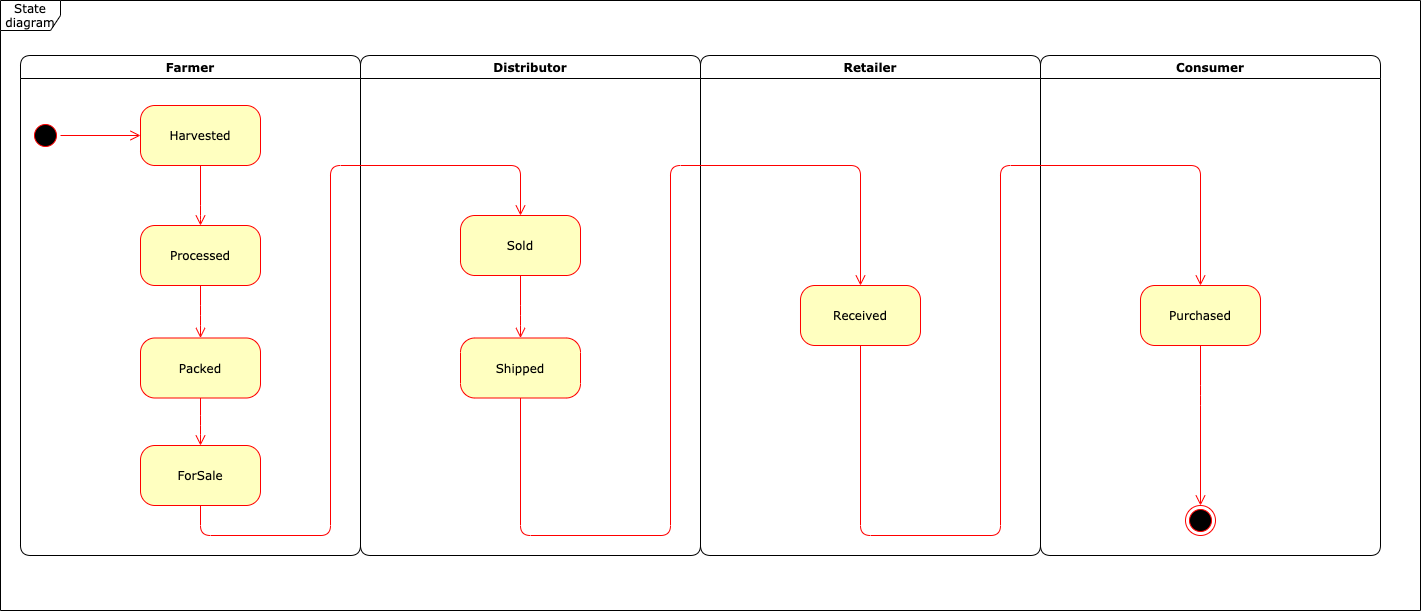

The diagram above was exported from draw.io. Its source (the exported page's mxGraphModel, read from the mxfile embedded in the PNG):
<mxGraphModel dx="1186" dy="614" grid="1" gridSize="10" guides="1" tooltips="1" connect="1" arrows="1" fold="1" page="1" pageScale="1" pageWidth="850" pageHeight="1100" math="0" shadow="0">
  <root>
    <mxCell id="0" />
    <mxCell id="1" parent="0" />
    <mxCell id="2" value="" style="ellipse;html=1;shape=startState;fillColor=#000000;strokeColor=#ff0000;rounded=1;shadow=0;comic=0;labelBackgroundColor=none;fontFamily=Verdana;fontSize=12;fontColor=#000000;align=center;direction=south;" vertex="1" parent="1">
      <mxGeometry x="130" y="135" width="30" height="30" as="geometry" />
    </mxCell>
    <mxCell id="3" value="Harvested" style="rounded=1;whiteSpace=wrap;html=1;arcSize=24;fillColor=#ffffc0;strokeColor=#ff0000;shadow=0;comic=0;labelBackgroundColor=none;fontFamily=Verdana;fontSize=12;fontColor=#000000;align=center;" vertex="1" parent="1">
      <mxGeometry x="240" y="120" width="120" height="60" as="geometry" />
    </mxCell>
    <mxCell id="4" value="Processed" style="rounded=1;whiteSpace=wrap;html=1;arcSize=24;fillColor=#ffffc0;strokeColor=#ff0000;shadow=0;comic=0;labelBackgroundColor=none;fontFamily=Verdana;fontSize=12;fontColor=#000000;align=center;" vertex="1" parent="1">
      <mxGeometry x="240" y="240" width="120" height="60" as="geometry" />
    </mxCell>
    <mxCell id="5" value="Farmer" style="swimlane;whiteSpace=wrap;html=1;rounded=1;shadow=0;comic=0;labelBackgroundColor=none;strokeWidth=1;fontFamily=Verdana;fontSize=12;align=center;startSize=23;" vertex="1" parent="1">
      <mxGeometry x="120" y="70" width="340" height="500" as="geometry">
        <mxRectangle x="120" y="70" width="100" height="23" as="alternateBounds" />
      </mxGeometry>
    </mxCell>
    <mxCell id="6" value="State diagram" style="shape=umlFrame;whiteSpace=wrap;html=1;rounded=1;shadow=0;comic=0;labelBackgroundColor=none;strokeWidth=1;fontFamily=Verdana;fontSize=12;align=center;" vertex="1" parent="1">
      <mxGeometry x="100" y="15" width="1420" height="610" as="geometry" />
    </mxCell>
    <mxCell id="7" style="edgeStyle=orthogonalEdgeStyle;html=1;labelBackgroundColor=none;endArrow=open;endSize=8;strokeColor=#ff0000;fontFamily=Verdana;fontSize=12;align=left;" edge="1" source="2" target="3" parent="1">
      <mxGeometry relative="1" as="geometry" />
    </mxCell>
    <mxCell id="8" style="edgeStyle=orthogonalEdgeStyle;html=1;labelBackgroundColor=none;endArrow=open;endSize=8;strokeColor=#ff0000;fontFamily=Verdana;fontSize=12;align=left;entryX=0.5;entryY=0;exitX=0.5;exitY=1;exitDx=0;exitDy=0;entryDx=0;entryDy=0;" edge="1" source="3" target="4" parent="1">
      <mxGeometry relative="1" as="geometry">
        <Array as="points">
          <mxPoint x="300" y="230" />
          <mxPoint x="300" y="230" />
        </Array>
      </mxGeometry>
    </mxCell>
    <mxCell id="9" value="Packed" style="rounded=1;whiteSpace=wrap;html=1;arcSize=24;fillColor=#ffffc0;strokeColor=#ff0000;shadow=0;comic=0;labelBackgroundColor=none;fontFamily=Verdana;fontSize=12;fontColor=#000000;align=center;" vertex="1" parent="1">
      <mxGeometry x="240" y="352.5" width="120" height="60" as="geometry" />
    </mxCell>
    <mxCell id="10" style="edgeStyle=orthogonalEdgeStyle;html=1;labelBackgroundColor=none;endArrow=open;endSize=8;strokeColor=#ff0000;fontFamily=Verdana;fontSize=12;align=left;entryX=0.5;entryY=0;exitX=0.5;exitY=1;exitDx=0;exitDy=0;entryDx=0;entryDy=0;" edge="1" source="4" target="9" parent="1">
      <mxGeometry relative="1" as="geometry">
        <Array as="points">
          <mxPoint x="300" y="330" />
          <mxPoint x="300" y="330" />
        </Array>
        <mxPoint x="310" y="190" as="sourcePoint" />
        <mxPoint x="310" y="250" as="targetPoint" />
      </mxGeometry>
    </mxCell>
    <mxCell id="11" value="ForSale" style="rounded=1;whiteSpace=wrap;html=1;arcSize=24;fillColor=#ffffc0;strokeColor=#ff0000;shadow=0;comic=0;labelBackgroundColor=none;fontFamily=Verdana;fontSize=12;fontColor=#000000;align=center;" vertex="1" parent="1">
      <mxGeometry x="240" y="460" width="120" height="60" as="geometry" />
    </mxCell>
    <mxCell id="12" style="edgeStyle=orthogonalEdgeStyle;html=1;labelBackgroundColor=none;endArrow=open;endSize=8;strokeColor=#ff0000;fontFamily=Verdana;fontSize=12;align=left;entryX=0.5;entryY=0;exitX=0.5;exitY=1;exitDx=0;exitDy=0;entryDx=0;entryDy=0;" edge="1" source="9" target="11" parent="1">
      <mxGeometry relative="1" as="geometry">
        <Array as="points">
          <mxPoint x="300" y="440" />
          <mxPoint x="300" y="440" />
        </Array>
        <mxPoint x="390" y="440" as="sourcePoint" />
        <mxPoint x="390" y="492.5" as="targetPoint" />
      </mxGeometry>
    </mxCell>
    <mxCell id="13" value="Distributor" style="swimlane;whiteSpace=wrap;html=1;rounded=1;shadow=0;comic=0;labelBackgroundColor=none;strokeWidth=1;fontFamily=Verdana;fontSize=12;align=center;startSize=23;" vertex="1" parent="1">
      <mxGeometry x="460" y="70" width="340" height="500" as="geometry">
        <mxRectangle x="120" y="70" width="100" height="23" as="alternateBounds" />
      </mxGeometry>
    </mxCell>
    <mxCell id="14" value="Sold" style="rounded=1;whiteSpace=wrap;html=1;arcSize=24;fillColor=#ffffc0;strokeColor=#ff0000;shadow=0;comic=0;labelBackgroundColor=none;fontFamily=Verdana;fontSize=12;fontColor=#000000;align=center;" vertex="1" parent="13">
      <mxGeometry x="100" y="160" width="120" height="60" as="geometry" />
    </mxCell>
    <mxCell id="15" value="Shipped" style="rounded=1;whiteSpace=wrap;html=1;arcSize=24;fillColor=#ffffc0;strokeColor=#ff0000;shadow=0;comic=0;labelBackgroundColor=none;fontFamily=Verdana;fontSize=12;fontColor=#000000;align=center;" vertex="1" parent="13">
      <mxGeometry x="100" y="282.5" width="120" height="60" as="geometry" />
    </mxCell>
    <mxCell id="16" style="edgeStyle=orthogonalEdgeStyle;html=1;labelBackgroundColor=none;endArrow=open;endSize=8;strokeColor=#ff0000;fontFamily=Verdana;fontSize=12;align=left;entryX=0.5;entryY=0;exitX=0.5;exitY=1;exitDx=0;exitDy=0;entryDx=0;entryDy=0;" edge="1" parent="13" source="14" target="15">
      <mxGeometry relative="1" as="geometry">
        <Array as="points">
          <mxPoint x="160" y="260" />
          <mxPoint x="160" y="260" />
        </Array>
        <mxPoint x="-150" y="240" as="sourcePoint" />
        <mxPoint x="-150" y="292.5" as="targetPoint" />
      </mxGeometry>
    </mxCell>
    <mxCell id="17" style="edgeStyle=orthogonalEdgeStyle;html=1;labelBackgroundColor=none;endArrow=open;endSize=8;strokeColor=#ff0000;fontFamily=Verdana;fontSize=12;align=left;entryX=0.5;entryY=0;exitX=0.5;exitY=1;exitDx=0;exitDy=0;entryDx=0;entryDy=0;" edge="1" source="11" target="14" parent="1">
      <mxGeometry relative="1" as="geometry">
        <Array as="points">
          <mxPoint x="300" y="550" />
          <mxPoint x="430" y="550" />
          <mxPoint x="430" y="180" />
          <mxPoint x="620" y="180" />
        </Array>
        <mxPoint x="310" y="422.5" as="sourcePoint" />
        <mxPoint x="310" y="470" as="targetPoint" />
      </mxGeometry>
    </mxCell>
    <mxCell id="18" value="Retailer" style="swimlane;whiteSpace=wrap;html=1;rounded=1;shadow=0;comic=0;labelBackgroundColor=none;strokeWidth=1;fontFamily=Verdana;fontSize=12;align=center;startSize=23;" vertex="1" parent="1">
      <mxGeometry x="800" y="70" width="340" height="500" as="geometry">
        <mxRectangle x="120" y="70" width="100" height="23" as="alternateBounds" />
      </mxGeometry>
    </mxCell>
    <mxCell id="19" value="Received" style="rounded=1;whiteSpace=wrap;html=1;arcSize=24;fillColor=#ffffc0;strokeColor=#ff0000;shadow=0;comic=0;labelBackgroundColor=none;fontFamily=Verdana;fontSize=12;fontColor=#000000;align=center;" vertex="1" parent="18">
      <mxGeometry x="100" y="230" width="120" height="60" as="geometry" />
    </mxCell>
    <mxCell id="20" style="edgeStyle=orthogonalEdgeStyle;html=1;labelBackgroundColor=none;endArrow=open;endSize=8;strokeColor=#ff0000;fontFamily=Verdana;fontSize=12;align=left;entryX=0.5;entryY=0;exitX=0.5;exitY=1;exitDx=0;exitDy=0;entryDx=0;entryDy=0;" edge="1" source="15" target="19" parent="1">
      <mxGeometry relative="1" as="geometry">
        <Array as="points">
          <mxPoint x="620" y="550" />
          <mxPoint x="770" y="550" />
          <mxPoint x="770" y="180" />
          <mxPoint x="960" y="180" />
        </Array>
        <mxPoint x="630" y="300" as="sourcePoint" />
        <mxPoint x="630" y="362.5" as="targetPoint" />
      </mxGeometry>
    </mxCell>
    <mxCell id="21" value="Consumer" style="swimlane;whiteSpace=wrap;html=1;rounded=1;shadow=0;comic=0;labelBackgroundColor=none;strokeWidth=1;fontFamily=Verdana;fontSize=12;align=center;startSize=23;" vertex="1" parent="1">
      <mxGeometry x="1140" y="70" width="340" height="500" as="geometry">
        <mxRectangle x="120" y="70" width="100" height="23" as="alternateBounds" />
      </mxGeometry>
    </mxCell>
    <mxCell id="22" value="Purchased" style="rounded=1;whiteSpace=wrap;html=1;arcSize=24;fillColor=#ffffc0;strokeColor=#ff0000;shadow=0;comic=0;labelBackgroundColor=none;fontFamily=Verdana;fontSize=12;fontColor=#000000;align=center;" vertex="1" parent="21">
      <mxGeometry x="100" y="230" width="120" height="60" as="geometry" />
    </mxCell>
    <mxCell id="23" value="" style="ellipse;html=1;shape=endState;fillColor=#000000;strokeColor=#ff0000;rounded=1;shadow=0;comic=0;labelBackgroundColor=none;fontFamily=Verdana;fontSize=12;fontColor=#000000;align=center;" vertex="1" parent="21">
      <mxGeometry x="145" y="450" width="30" height="30" as="geometry" />
    </mxCell>
    <mxCell id="24" style="edgeStyle=orthogonalEdgeStyle;html=1;labelBackgroundColor=none;endArrow=open;endSize=8;strokeColor=#ff0000;fontFamily=Verdana;fontSize=12;align=left;entryX=0.5;entryY=0;entryDx=0;entryDy=0;" edge="1" parent="21" target="23">
      <mxGeometry relative="1" as="geometry">
        <Array as="points">
          <mxPoint x="160" y="340" />
          <mxPoint x="160" y="340" />
        </Array>
        <mxPoint x="160" y="290" as="sourcePoint" />
        <mxPoint x="169.5" y="362.5" as="targetPoint" />
      </mxGeometry>
    </mxCell>
    <mxCell id="25" style="edgeStyle=orthogonalEdgeStyle;html=1;labelBackgroundColor=none;endArrow=open;endSize=8;strokeColor=#ff0000;fontFamily=Verdana;fontSize=12;align=left;entryX=0.5;entryY=0;exitX=0.5;exitY=1;exitDx=0;exitDy=0;entryDx=0;entryDy=0;" edge="1" source="19" target="22" parent="1">
      <mxGeometry relative="1" as="geometry">
        <Array as="points">
          <mxPoint x="960" y="550" />
          <mxPoint x="1100" y="550" />
          <mxPoint x="1100" y="180" />
          <mxPoint x="1300" y="180" />
        </Array>
        <mxPoint x="630" y="422.5" as="sourcePoint" />
        <mxPoint x="970" y="310" as="targetPoint" />
      </mxGeometry>
    </mxCell>
  </root>
</mxGraphModel>